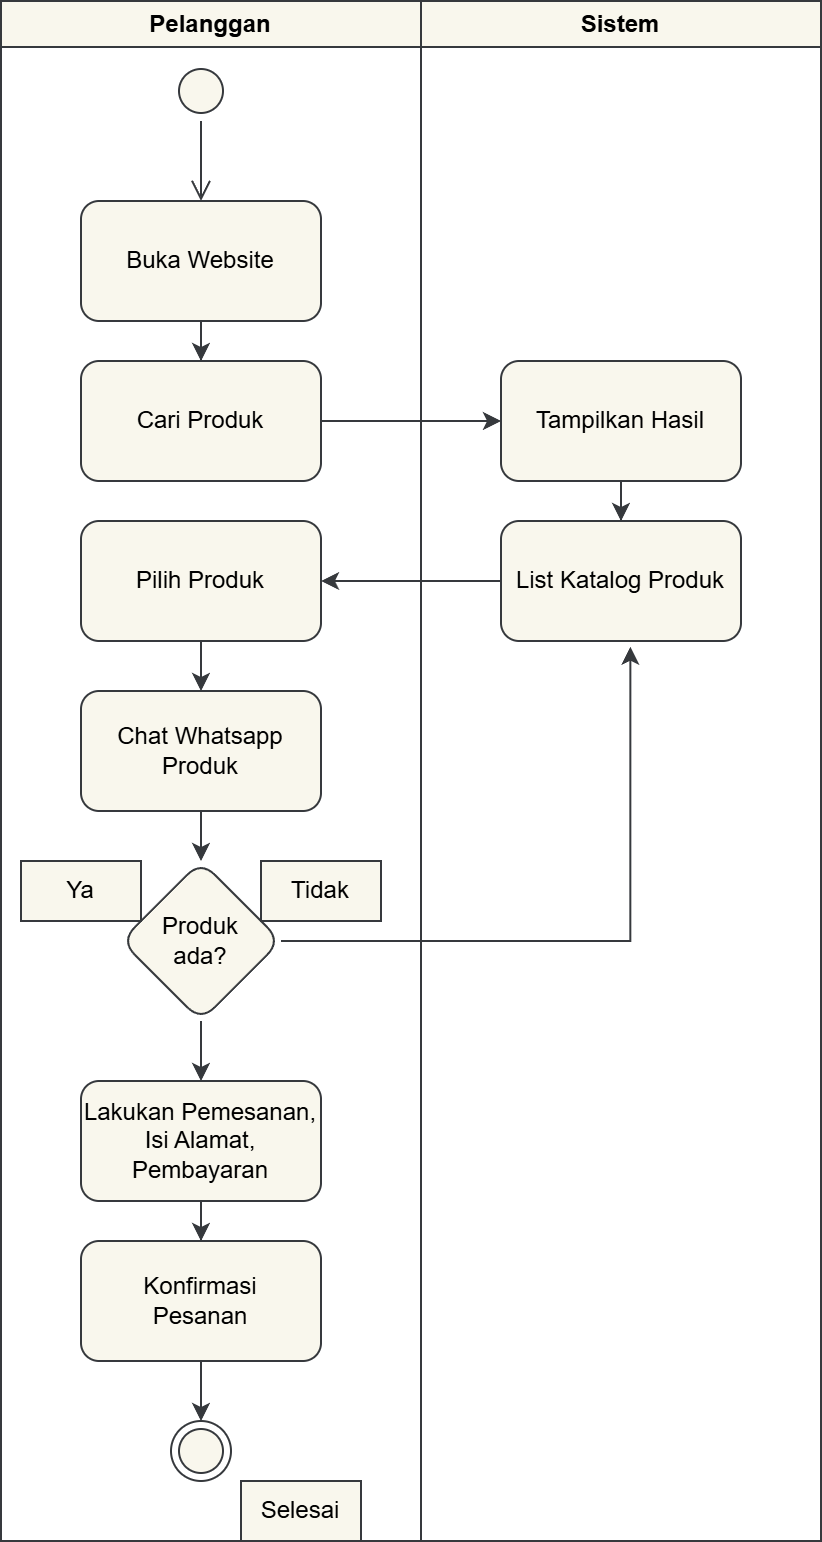

The diagram above was exported from draw.io. Its source (the exported page's mxGraphModel, read from the mxfile embedded in the PNG):
<mxGraphModel dx="1518" dy="848" grid="1" gridSize="10" guides="1" tooltips="1" connect="1" arrows="1" fold="1" page="1" pageScale="1" pageWidth="827" pageHeight="1169" math="0" shadow="0">
  <root>
    <mxCell id="0" />
    <mxCell id="1" parent="0" />
    <mxCell id="6cZdawwV65enXDmSMf8H-1" parent="1" style="swimlane;whiteSpace=wrap;html=1;fillColor=#f9f7ed;strokeColor=#36393d;" value="Pelanggan" vertex="1">
      <mxGeometry height="770" width="210" x="80" y="240" as="geometry">
        <mxRectangle height="30" width="140" x="90" y="240" as="alternateBounds" />
      </mxGeometry>
    </mxCell>
    <mxCell id="6cZdawwV65enXDmSMf8H-3" parent="6cZdawwV65enXDmSMf8H-1" style="ellipse;html=1;shape=startState;fillColor=#f9f7ed;strokeColor=#36393d;" value="" vertex="1">
      <mxGeometry height="30" width="30" x="85" y="30" as="geometry" />
    </mxCell>
    <mxCell id="6cZdawwV65enXDmSMf8H-4" edge="1" parent="6cZdawwV65enXDmSMf8H-1" source="6cZdawwV65enXDmSMf8H-3" style="edgeStyle=orthogonalEdgeStyle;html=1;verticalAlign=bottom;endArrow=open;endSize=8;strokeColor=#36393d;rounded=0;fillColor=#f9f7ed;" value="">
      <mxGeometry relative="1" as="geometry">
        <mxPoint x="100" y="100" as="targetPoint" />
      </mxGeometry>
    </mxCell>
    <mxCell id="6cZdawwV65enXDmSMf8H-21" edge="1" parent="6cZdawwV65enXDmSMf8H-1" source="6cZdawwV65enXDmSMf8H-5" style="edgeStyle=orthogonalEdgeStyle;rounded=0;orthogonalLoop=1;jettySize=auto;html=1;entryX=0.5;entryY=0;entryDx=0;entryDy=0;fillColor=#f9f7ed;strokeColor=#36393d;" target="6cZdawwV65enXDmSMf8H-6">
      <mxGeometry relative="1" as="geometry" />
    </mxCell>
    <mxCell id="6cZdawwV65enXDmSMf8H-5" parent="6cZdawwV65enXDmSMf8H-1" style="rounded=1;whiteSpace=wrap;html=1;fillColor=#f9f7ed;strokeColor=#36393d;" value="Buka Website" vertex="1">
      <mxGeometry height="60" width="120" x="40" y="100" as="geometry" />
    </mxCell>
    <mxCell id="6cZdawwV65enXDmSMf8H-6" parent="6cZdawwV65enXDmSMf8H-1" style="rounded=1;whiteSpace=wrap;html=1;fillColor=#f9f7ed;strokeColor=#36393d;" value="Cari Produk" vertex="1">
      <mxGeometry height="60" width="120" x="40" y="180" as="geometry" />
    </mxCell>
    <mxCell id="6cZdawwV65enXDmSMf8H-13" edge="1" parent="6cZdawwV65enXDmSMf8H-1" source="6cZdawwV65enXDmSMf8H-11" style="edgeStyle=orthogonalEdgeStyle;rounded=0;orthogonalLoop=1;jettySize=auto;html=1;fillColor=#f9f7ed;strokeColor=#36393d;" target="6cZdawwV65enXDmSMf8H-12" value="">
      <mxGeometry relative="1" as="geometry" />
    </mxCell>
    <mxCell id="6cZdawwV65enXDmSMf8H-11" parent="6cZdawwV65enXDmSMf8H-1" style="rounded=1;whiteSpace=wrap;html=1;fillColor=#f9f7ed;strokeColor=#36393d;" value="Pilih Produk" vertex="1">
      <mxGeometry height="60" width="120" x="40" y="260" as="geometry" />
    </mxCell>
    <mxCell id="6cZdawwV65enXDmSMf8H-15" edge="1" parent="6cZdawwV65enXDmSMf8H-1" source="6cZdawwV65enXDmSMf8H-12" style="edgeStyle=orthogonalEdgeStyle;rounded=0;orthogonalLoop=1;jettySize=auto;html=1;fillColor=#f9f7ed;strokeColor=#36393d;" target="6cZdawwV65enXDmSMf8H-14" value="">
      <mxGeometry relative="1" as="geometry" />
    </mxCell>
    <mxCell id="6cZdawwV65enXDmSMf8H-12" parent="6cZdawwV65enXDmSMf8H-1" style="whiteSpace=wrap;html=1;rounded=1;fillColor=#f9f7ed;strokeColor=#36393d;" value="Chat Whatsapp Produk" vertex="1">
      <mxGeometry height="60" width="120" x="40" y="345" as="geometry" />
    </mxCell>
    <mxCell id="6cZdawwV65enXDmSMf8H-19" edge="1" parent="6cZdawwV65enXDmSMf8H-1" source="6cZdawwV65enXDmSMf8H-14" style="edgeStyle=orthogonalEdgeStyle;rounded=0;orthogonalLoop=1;jettySize=auto;html=1;fillColor=#f9f7ed;strokeColor=#36393d;" target="6cZdawwV65enXDmSMf8H-18" value="">
      <mxGeometry relative="1" as="geometry" />
    </mxCell>
    <mxCell id="6cZdawwV65enXDmSMf8H-14" parent="6cZdawwV65enXDmSMf8H-1" style="rhombus;whiteSpace=wrap;html=1;rounded=1;fillColor=#f9f7ed;strokeColor=#36393d;" value="Produk&lt;div&gt;ada?&lt;/div&gt;" vertex="1">
      <mxGeometry height="80" width="80" x="60" y="430" as="geometry" />
    </mxCell>
    <mxCell id="6cZdawwV65enXDmSMf8H-17" parent="6cZdawwV65enXDmSMf8H-1" style="text;html=1;whiteSpace=wrap;strokeColor=#36393d;fillColor=#f9f7ed;align=center;verticalAlign=middle;rounded=0;" value="Ya" vertex="1">
      <mxGeometry height="30" width="60" x="10" y="430" as="geometry" />
    </mxCell>
    <mxCell id="6cZdawwV65enXDmSMf8H-16" parent="6cZdawwV65enXDmSMf8H-1" style="text;html=1;whiteSpace=wrap;strokeColor=#36393d;fillColor=#f9f7ed;align=center;verticalAlign=middle;rounded=0;" value="Tidak" vertex="1">
      <mxGeometry height="30" width="60" x="130" y="430" as="geometry" />
    </mxCell>
    <mxCell id="6cZdawwV65enXDmSMf8H-41" edge="1" parent="6cZdawwV65enXDmSMf8H-1" source="6cZdawwV65enXDmSMf8H-18" style="edgeStyle=orthogonalEdgeStyle;rounded=0;orthogonalLoop=1;jettySize=auto;html=1;fillColor=#f9f7ed;strokeColor=#36393d;" target="6cZdawwV65enXDmSMf8H-40">
      <mxGeometry relative="1" as="geometry" />
    </mxCell>
    <mxCell id="6cZdawwV65enXDmSMf8H-18" parent="6cZdawwV65enXDmSMf8H-1" style="whiteSpace=wrap;html=1;rounded=1;fillColor=#f9f7ed;strokeColor=#36393d;" value="Lakukan Pemesanan, Isi Alamat, Pembayaran" vertex="1">
      <mxGeometry height="60" width="120" x="40" y="540" as="geometry" />
    </mxCell>
    <mxCell id="6cZdawwV65enXDmSMf8H-42" edge="1" parent="6cZdawwV65enXDmSMf8H-1" source="6cZdawwV65enXDmSMf8H-40" style="edgeStyle=orthogonalEdgeStyle;rounded=0;orthogonalLoop=1;jettySize=auto;html=1;entryX=0.5;entryY=0;entryDx=0;entryDy=0;fillColor=#f9f7ed;strokeColor=#36393d;">
      <mxGeometry relative="1" as="geometry">
        <mxPoint x="100" y="710" as="targetPoint" />
      </mxGeometry>
    </mxCell>
    <mxCell id="6cZdawwV65enXDmSMf8H-40" parent="6cZdawwV65enXDmSMf8H-1" style="whiteSpace=wrap;html=1;rounded=1;fillColor=#f9f7ed;strokeColor=#36393d;" value="Konfirmasi&lt;div&gt;Pesanan&lt;/div&gt;" vertex="1">
      <mxGeometry height="60" width="120" x="40" y="620" as="geometry" />
    </mxCell>
    <mxCell id="6cZdawwV65enXDmSMf8H-38" parent="6cZdawwV65enXDmSMf8H-1" style="ellipse;html=1;shape=endState;fillColor=#f9f7ed;strokeColor=#36393d;" value="" vertex="1">
      <mxGeometry height="30" width="30" x="85" y="710" as="geometry" />
    </mxCell>
    <mxCell id="6cZdawwV65enXDmSMf8H-39" parent="6cZdawwV65enXDmSMf8H-1" style="text;html=1;whiteSpace=wrap;strokeColor=#36393d;fillColor=#f9f7ed;align=center;verticalAlign=middle;rounded=0;" value="Selesai" vertex="1">
      <mxGeometry height="30" width="60" x="120" y="740" as="geometry" />
    </mxCell>
    <mxCell id="6cZdawwV65enXDmSMf8H-2" parent="1" style="swimlane;whiteSpace=wrap;html=1;fillColor=#f9f7ed;strokeColor=#36393d;" value="Sistem" vertex="1">
      <mxGeometry height="770" width="200" x="290" y="240" as="geometry">
        <mxRectangle height="30" width="140" x="90" y="240" as="alternateBounds" />
      </mxGeometry>
    </mxCell>
    <mxCell id="6cZdawwV65enXDmSMf8H-23" edge="1" parent="6cZdawwV65enXDmSMf8H-2" source="6cZdawwV65enXDmSMf8H-7" style="edgeStyle=orthogonalEdgeStyle;rounded=0;orthogonalLoop=1;jettySize=auto;html=1;fillColor=#f9f7ed;strokeColor=#36393d;" target="6cZdawwV65enXDmSMf8H-10">
      <mxGeometry relative="1" as="geometry" />
    </mxCell>
    <mxCell id="6cZdawwV65enXDmSMf8H-7" parent="6cZdawwV65enXDmSMf8H-2" style="rounded=1;whiteSpace=wrap;html=1;fillColor=#f9f7ed;strokeColor=#36393d;" value="Tampilkan Hasil" vertex="1">
      <mxGeometry height="60" width="120" x="40" y="180" as="geometry" />
    </mxCell>
    <mxCell id="6cZdawwV65enXDmSMf8H-10" parent="6cZdawwV65enXDmSMf8H-2" style="rounded=1;whiteSpace=wrap;html=1;fillColor=#f9f7ed;strokeColor=#36393d;" value="List Katalog Produk" vertex="1">
      <mxGeometry height="60" width="120" x="40" y="260" as="geometry" />
    </mxCell>
    <mxCell id="6cZdawwV65enXDmSMf8H-22" edge="1" parent="1" source="6cZdawwV65enXDmSMf8H-6" style="edgeStyle=orthogonalEdgeStyle;rounded=0;orthogonalLoop=1;jettySize=auto;html=1;fillColor=#f9f7ed;strokeColor=#36393d;" target="6cZdawwV65enXDmSMf8H-7">
      <mxGeometry relative="1" as="geometry" />
    </mxCell>
    <mxCell id="6cZdawwV65enXDmSMf8H-24" edge="1" parent="1" source="6cZdawwV65enXDmSMf8H-10" style="edgeStyle=orthogonalEdgeStyle;rounded=0;orthogonalLoop=1;jettySize=auto;html=1;entryX=1;entryY=0.5;entryDx=0;entryDy=0;fillColor=#f9f7ed;strokeColor=#36393d;" target="6cZdawwV65enXDmSMf8H-11">
      <mxGeometry relative="1" as="geometry" />
    </mxCell>
    <mxCell id="6cZdawwV65enXDmSMf8H-33" edge="1" parent="1" source="6cZdawwV65enXDmSMf8H-14" style="edgeStyle=orthogonalEdgeStyle;rounded=0;orthogonalLoop=1;jettySize=auto;html=1;entryX=0.539;entryY=1.048;entryDx=0;entryDy=0;entryPerimeter=0;fillColor=#f9f7ed;strokeColor=#36393d;" target="6cZdawwV65enXDmSMf8H-10">
      <mxGeometry relative="1" as="geometry" />
    </mxCell>
  </root>
</mxGraphModel>